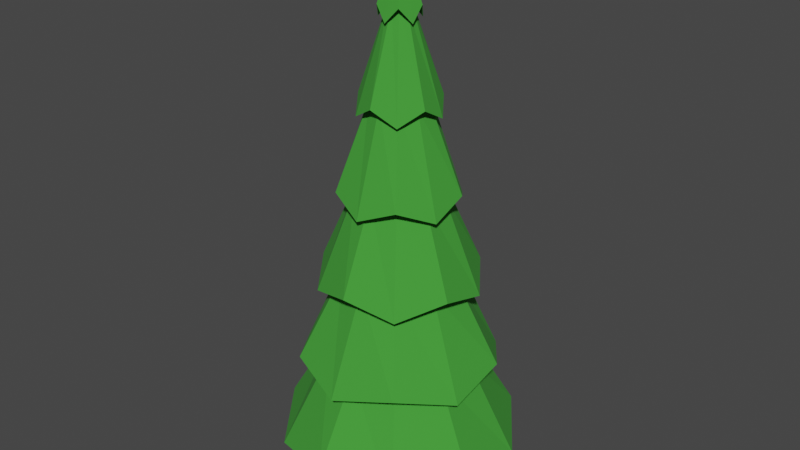# Source: PineTree.blend  (saved by Blender 2.93.21; exported with 4.5.12 LTS)
import bpy
from mathutils import Matrix  # noqa: F401  (used for matrix-valued properties, if any)

bpy.ops.wm.read_factory_settings(use_empty=True)
scene = bpy.context.scene
scene.name = 'Scene'

# ---- collections
col_collection = bpy.data.collections.new('Collection'); scene.collection.children.link(col_collection)

# ---- materials (node trees are filled in below, after node groups)
mat_leaf = bpy.data.materials.new('Leaf')
mat_leaf.use_transparent_shadow = False
mat_trunk = bpy.data.materials.new('Trunk')
mat_trunk.use_transparent_shadow = False

# ---- material node trees
mat_leaf.use_nodes = True; mat_leaf.node_tree.nodes.clear()
_N = mat_leaf.node_tree.nodes; _L = mat_leaf.node_tree.links
n0 = _N.new('ShaderNodeBsdfPrincipled'); n0.name = 'Principled BSDF'; n0.location = (10, 300)
n0.distribution = 'GGX'
n0.subsurface_method = 'BURLEY'
n0.inputs[0].default_value = (0.04885, 0.3264, 0.03339, 1.0)
n0.inputs[2].default_value = 1.0
n0.inputs[3].default_value = 1.45
n0.inputs[27].default_value = (0.0, 0.0, 0.0, 1.0)
n0.inputs[28].default_value = 1.0
n1 = _N.new('ShaderNodeOutputMaterial'); n1.name = 'Material Output'; n1.location = (300, 300)
_L.new(n0.outputs[0], n1.inputs[0])
n1.is_active_output = True
mat_trunk.use_nodes = True; mat_trunk.node_tree.nodes.clear()
_N = mat_trunk.node_tree.nodes; _L = mat_trunk.node_tree.links
n0 = _N.new('ShaderNodeBsdfPrincipled'); n0.name = 'Principled BSDF'; n0.location = (10, 300)
n0.distribution = 'GGX'
n0.subsurface_method = 'BURLEY'
n0.inputs[0].default_value = (0.2203, 0.09242, 0.0317, 1.0)
n0.inputs[2].default_value = 1.0
n0.inputs[3].default_value = 1.45
n0.inputs[27].default_value = (0.0, 0.0, 0.0, 1.0)
n0.inputs[28].default_value = 1.0
n1 = _N.new('ShaderNodeOutputMaterial'); n1.name = 'Material Output'; n1.location = (300, 300)
_L.new(n0.outputs[0], n1.inputs[0])
n1.is_active_output = True

# ---- world
world_world = bpy.data.worlds.new('World'); scene.world = world_world
world_world.use_nodes = True; world_world.node_tree.nodes.clear()
_N = world_world.node_tree.nodes; _L = world_world.node_tree.links
n0 = _N.new('ShaderNodeOutputWorld'); n0.name = 'World Output'; n0.location = (300, 300)
n1 = _N.new('ShaderNodeBackground'); n1.name = 'Background'; n1.location = (10, 300)
n1.inputs[0].default_value = (0.05088, 0.05088, 0.05088, 1.0)
_L.new(n1.outputs[0], n0.inputs[0])
n0.is_active_output = True
world_world.color = (0.05088, 0.05088, 0.05088)
world_world.use_sun_shadow = False
world_world.sun_shadow_jitter_overblur = 0.0

# ---- meshes
me_cylinder = bpy.data.meshes.new('Cylinder')
me_cylinder.from_pydata([(-5.5e-08, 0.7549, 0.6995), (-5.855e-09, 0.01773, 17.14), (0.4437, 0.6108, 0.6995), (0.01042, 0.01434, 17.14), (0.718, 0.2333, 0.6995), (0.01686, 0.005479, 17.14), (0.718, -0.2333, 0.6995), (0.01686, -0.005479, 17.14), (0.4437, -0.6108, 0.6995), (0.01042, -0.01434, 17.14), (-1.635e-07, -0.7549, 0.6995), (-7.405e-09, -0.01773, 17.14), (-0.4437, -0.6108, 0.6995), (-0.01042, -0.01434, 17.14), (-0.718, -0.2333, 0.6995), (-0.01686, -0.005479, 17.14), (-0.718, 0.2333, 0.6995), (-0.01686, 0.005479, 17.14), (-0.4437, 0.6108, 0.6995), (-0.01042, 0.01434, 17.14), (1.492e-08, 3.503, 3.0), (1.076e-08, 2.806, 5.506), (6.609e-09, 2.109, 9.0), (2.455e-09, 1.412, 11.51), (-1.7e-09, 0.7148, 15.0), (0.4201, 0.5783, 14.51), (0.8298, 1.142, 12.0), (1.24, 1.706, 8.506), (1.649, 2.27, 6.0), (2.059, 2.834, 2.506), (0.6798, 0.2209, 15.0), (1.343, 0.4363, 11.51), (2.006, 0.6517, 9.0), (2.669, 0.8671, 5.506), (3.332, 1.082, 3.0), (0.6798, -0.2209, 14.51), (1.343, -0.4363, 12.0), (2.006, -0.6517, 8.506), (2.669, -0.8671, 6.0), (3.332, -1.082, 2.506), (0.4201, -0.5783, 15.0), (0.8298, -1.142, 11.51), (1.24, -1.706, 9.0), (1.649, -2.27, 5.506), (2.059, -2.834, 3.0), (-6.419e-08, -0.7148, 14.51), (-1.21e-07, -1.412, 12.0), (-1.778e-07, -2.109, 8.506), (-2.345e-07, -2.806, 6.0), (-2.913e-07, -3.503, 2.506), (-0.4201, -0.5783, 15.0), (-0.8298, -1.142, 11.51), (-1.24, -1.706, 9.0), (-1.649, -2.27, 5.506), (-2.059, -2.834, 3.0), (-0.6798, -0.2209, 14.51), (-1.343, -0.4363, 12.0), (-2.006, -0.6517, 8.506), (-2.669, -0.8671, 6.0), (-3.332, -1.082, 2.506), (-0.6798, 0.2209, 15.0), (-1.343, 0.4363, 11.51), (-2.006, 0.6517, 9.0), (-2.669, 0.8671, 5.506), (-3.332, 1.082, 3.0), (-0.4201, 0.5783, 14.51), (-0.8298, 1.142, 12.0), (-1.24, 1.706, 8.506), (-1.649, 2.27, 6.0), (-2.059, 2.834, 2.506), (1.441, 1.984, 3.0), (2.332, 0.7577, 3.0), (2.332, -0.7577, 3.0), (1.441, -1.984, 3.0), (-2.321e-07, -2.452, 3.0), (-1.441, -1.984, 3.0), (-2.332, -0.7577, 3.0), (-2.332, 0.7577, 3.0), (-1.441, 1.984, 3.0), (-1.772e-08, 2.452, 3.0), (7.535e-09, 1.964, 6.0), (1.154, 1.589, 6.0), (1.868, 0.607, 6.0), (1.868, -0.607, 6.0), (1.154, -1.589, 6.0), (-1.642e-07, -1.964, 6.0), (-1.154, -1.589, 6.0), (-1.868, -0.607, 6.0), (-1.868, 0.607, 6.0), (-1.154, 1.589, 6.0), (8.203e-09, 1.476, 9.0), (0.8677, 1.194, 9.0), (1.404, 0.4562, 9.0), (1.404, -0.4562, 9.0), (0.8677, -1.194, 9.0), (-1.209e-07, -1.476, 9.0), (-0.8677, -1.194, 9.0), (-1.404, -0.4562, 9.0), (-1.404, 0.4562, 9.0), (-0.8677, 1.194, 9.0), (-1.974e-08, 0.9883, 12.0), (0.5809, 0.7995, 12.0), (0.9399, 0.3054, 12.0), (0.9399, -0.3054, 12.0), (0.5809, -0.7995, 12.0), (-1.061e-07, -0.9883, 12.0), (-0.5809, -0.7995, 12.0), (-0.9399, -0.3054, 12.0), (-0.9399, 0.3054, 12.0), (-0.5809, 0.7995, 12.0), (-1.588e-08, 0.386, 15.0), (0.2269, 0.3123, 15.0), (0.3671, 0.1193, 15.0), (0.3671, -0.1193, 15.0), (0.2269, -0.3123, 15.0), (-4.962e-08, -0.386, 15.0), (-0.2269, -0.3123, 15.0), (-0.3671, -0.1193, 15.0), (-0.3671, 0.1193, 15.0), (-0.2269, 0.3123, 15.0), (1.907e-08, 4.2, -0.4938), (2.469, 3.398, 0.0), (3.994, 1.298, -0.4938), (3.994, -1.298, 0.0), (2.469, -3.398, -0.4938), (-3.481e-07, -4.2, 0.0), (-2.469, -3.398, -0.4938), (-3.994, -1.298, 0.0), (-3.994, 1.298, -0.4938), (-2.469, 3.398, 0.0), (-2.308e-08, 1.049, -2.0), (0.6163, 0.8483, -2.0), (0.9972, 0.324, -2.0), (0.9972, -0.324, -2.0), (0.6163, -0.8483, -2.0), (-1.737e-07, -1.049, -2.0), (-0.6163, -0.8483, -2.0), (-0.9972, -0.324, -2.0), (-0.9972, 0.324, -2.0), (-0.6163, 0.8483, -2.0)], [], [(24, 1, 3, 25), (25, 3, 5, 30), (30, 5, 7, 35), (35, 7, 9, 40), (40, 9, 11, 45), (45, 11, 13, 50), (50, 13, 15, 55), (55, 15, 17, 60), (3, 1, 19, 17, 15, 13, 11, 9, 7, 5), (60, 17, 19, 65), (65, 19, 1, 24), (8, 10, 135, 134), (78, 69, 20, 79), (89, 68, 21, 80), (99, 67, 22, 90), (109, 66, 23, 100), (119, 65, 24, 110), (77, 64, 69, 78), (88, 63, 68, 89), (98, 62, 67, 99), (108, 61, 66, 109), (118, 60, 65, 119), (76, 59, 64, 77), (87, 58, 63, 88), (97, 57, 62, 98), (107, 56, 61, 108), (117, 55, 60, 118), (75, 54, 59, 76), (86, 53, 58, 87), (96, 52, 57, 97), (106, 51, 56, 107), (116, 50, 55, 117), (74, 49, 54, 75), (85, 48, 53, 86), (95, 47, 52, 96), (105, 46, 51, 106), (115, 45, 50, 116), (73, 44, 49, 74), (84, 43, 48, 85), (94, 42, 47, 95), (104, 41, 46, 105), (114, 40, 45, 115), (72, 39, 44, 73), (83, 38, 43, 84), (93, 37, 42, 94), (103, 36, 41, 104), (113, 35, 40, 114), (71, 34, 39, 72), (82, 33, 38, 83), (92, 32, 37, 93), (102, 31, 36, 103), (112, 30, 35, 113), (70, 29, 34, 71), (81, 28, 33, 82), (91, 27, 32, 92), (101, 26, 31, 102), (111, 25, 30, 112), (79, 20, 29, 70), (80, 21, 28, 81), (90, 22, 27, 91), (100, 23, 26, 101), (110, 24, 25, 111), (120, 79, 70, 121), (121, 70, 71, 122), (122, 71, 72, 123), (123, 72, 73, 124), (124, 73, 74, 125), (125, 74, 75, 126), (126, 75, 76, 127), (127, 76, 77, 128), (128, 77, 78, 129), (129, 78, 79, 120), (20, 80, 81, 29), (29, 81, 82, 34), (34, 82, 83, 39), (39, 83, 84, 44), (44, 84, 85, 49), (49, 85, 86, 54), (54, 86, 87, 59), (59, 87, 88, 64), (64, 88, 89, 69), (69, 89, 80, 20), (21, 90, 91, 28), (28, 91, 92, 33), (33, 92, 93, 38), (38, 93, 94, 43), (43, 94, 95, 48), (48, 95, 96, 53), (53, 96, 97, 58), (58, 97, 98, 63), (63, 98, 99, 68), (68, 99, 90, 21), (22, 100, 101, 27), (27, 101, 102, 32), (32, 102, 103, 37), (37, 103, 104, 42), (42, 104, 105, 47), (47, 105, 106, 52), (52, 106, 107, 57), (57, 107, 108, 62), (62, 108, 109, 67), (67, 109, 100, 22), (23, 110, 111, 26), (26, 111, 112, 31), (31, 112, 113, 36), (36, 113, 114, 41), (41, 114, 115, 46), (46, 115, 116, 51), (51, 116, 117, 56), (56, 117, 118, 61), (61, 118, 119, 66), (66, 119, 110, 23), (2, 0, 120, 121), (4, 2, 121, 122), (6, 4, 122, 123), (8, 6, 123, 124), (10, 8, 124, 125), (12, 10, 125, 126), (14, 12, 126, 127), (16, 14, 127, 128), (18, 16, 128, 129), (0, 18, 129, 120), (130, 131, 132, 133, 134, 135, 136, 137, 138, 139), (2, 4, 132, 131), (16, 18, 139, 138), (10, 12, 136, 135), (4, 6, 133, 132), (18, 0, 130, 139), (12, 14, 137, 136), (6, 8, 134, 133), (0, 2, 131, 130), (14, 16, 138, 137)])
me_cylinder.polygons.foreach_set('material_index', [0, 0, 0, 0, 0, 0, 0, 0, 0, 0, 0, 1, 0, 0, 0, 0, 0, 0, 0, 0, 0, 0, 0, 0, 0, 0, 0, 0, 0, 0, 0, 0, 0, 0, 0, 0, 0, 0, 0, 0, 0, 0, 0, 0, 0, 0, 0, 0, 0, 0, 0, 0, 0, 0, 0, 0, 0, 0, 0, 0, 0, 0, 0, 0, 0, 0, 0, 0, 0, 0, 0, 0, 0, 0, 0, 0, 0, 0, 0, 0, 0, 0, 0, 0, 0, 0, 0, 0, 0, 0, 0, 0, 0, 0, 0, 0, 0, 0, 0, 0, 0, 0, 0, 0, 0, 0, 0, 0, 0, 0, 0, 0, 0, 0, 0, 0, 0, 0, 0, 0, 0, 0, 1, 1, 1, 1, 1, 1, 1, 1, 1, 1])
_uv = me_cylinder.uv_layers.new(name='UVMap')
_uv.uv.foreach_set('vector', [1.0, 0.9167, 1.0, 1.0, 0.9, 1.0, 0.9, 0.9167, 0.9, 0.9167, 0.9, 1.0, 0.8, 1.0, 0.8, 0.9167, 0.8, 0.9167, 0.8, 1.0, 0.7, 1.0, 0.7, 0.9167, 0.7, 0.9167, 0.7, 1.0, 0.6, 1.0, 0.6, 0.9167, 0.6, 0.9167, 0.6, 1.0, 0.5, 1.0, 0.5, 0.9167, 0.5, 0.9167, 0.5, 1.0, 0.4, 1.0, 0.4, 0.9167, 0.4, 0.9167, 0.4, 1.0, 0.3, 1.0, 0.3, 0.9167, 0.3, 0.9167, 0.3, 1.0, 0.2, 1.0, 0.2, 0.9167, 0.3911, 0.4442, 0.25, 0.49, 0.1089, 0.4442, 0.02175, 0.3242, 0.02175, 0.1758, 0.1089, 0.05584, 0.25, 0.01, 0.3911, 0.05584, 0.4783, 0.1758, 0.4783, 0.3242, 0.2, 0.9167, 0.2, 1.0, 0.1, 1.0, 0.1, 0.9167, 0.1, 0.9167, 0.1, 1.0, -7.451e-08, 1.0, -7.451e-08, 0.9167, 0.8204, 0.1531, 0.75, 0.1302, 0.75, 0.1302, 0.8204, 0.1531, 0.1, 0.5833, 0.1, 0.5833, -7.451e-08, 0.5833, -7.451e-08, 0.5833, 0.1, 0.6667, 0.1, 0.6667, -7.451e-08, 0.6667, -7.451e-08, 0.6667, 0.1, 0.75, 0.1, 0.75, -7.451e-08, 0.75, -7.451e-08, 0.75, 0.1, 0.8333, 0.1, 0.8333, -7.451e-08, 0.8333, -7.451e-08, 0.8333, 0.1, 0.9167, 0.1, 0.9167, -7.451e-08, 0.9167, -7.451e-08, 0.9167, 0.2, 0.5833, 0.2, 0.5833, 0.1, 0.5833, 0.1, 0.5833, 0.2, 0.6667, 0.2, 0.6667, 0.1, 0.6667, 0.1, 0.6667, 0.2, 0.75, 0.2, 0.75, 0.1, 0.75, 0.1, 0.75, 0.2, 0.8333, 0.2, 0.8333, 0.1, 0.8333, 0.1, 0.8333, 0.2, 0.9167, 0.2, 0.9167, 0.1, 0.9167, 0.1, 0.9167, 0.3, 0.5833, 0.3, 0.5833, 0.2, 0.5833, 0.2, 0.5833, 0.3, 0.6667, 0.3, 0.6667, 0.2, 0.6667, 0.2, 0.6667, 0.3, 0.75, 0.3, 0.75, 0.2, 0.75, 0.2, 0.75, 0.3, 0.8333, 0.3, 0.8333, 0.2, 0.8333, 0.2, 0.8333, 0.3, 0.9167, 0.3, 0.9167, 0.2, 0.9167, 0.2, 0.9167, 0.4, 0.5833, 0.4, 0.5833, 0.3, 0.5833, 0.3, 0.5833, 0.4, 0.6667, 0.4, 0.6667, 0.3, 0.6667, 0.3, 0.6667, 0.4, 0.75, 0.4, 0.75, 0.3, 0.75, 0.3, 0.75, 0.4, 0.8333, 0.4, 0.8333, 0.3, 0.8333, 0.3, 0.8333, 0.4, 0.9167, 0.4, 0.9167, 0.3, 0.9167, 0.3, 0.9167, 0.5, 0.5833, 0.5, 0.5833, 0.4, 0.5833, 0.4, 0.5833, 0.5, 0.6667, 0.5, 0.6667, 0.4, 0.6667, 0.4, 0.6667, 0.5, 0.75, 0.5, 0.75, 0.4, 0.75, 0.4, 0.75, 0.5, 0.8333, 0.5, 0.8333, 0.4, 0.8333, 0.4, 0.8333, 0.5, 0.9167, 0.5, 0.9167, 0.4, 0.9167, 0.4, 0.9167, 0.6, 0.5833, 0.6, 0.5833, 0.5, 0.5833, 0.5, 0.5833, 0.6, 0.6667, 0.6, 0.6667, 0.5, 0.6667, 0.5, 0.6667, 0.6, 0.75, 0.6, 0.75, 0.5, 0.75, 0.5, 0.75, 0.6, 0.8333, 0.6, 0.8333, 0.5, 0.8333, 0.5, 0.8333, 0.6, 0.9167, 0.6, 0.9167, 0.5, 0.9167, 0.5, 0.9167, 0.7, 0.5833, 0.7, 0.5833, 0.6, 0.5833, 0.6, 0.5833, 0.7, 0.6667, 0.7, 0.6667, 0.6, 0.6667, 0.6, 0.6667, 0.7, 0.75, 0.7, 0.75, 0.6, 0.75, 0.6, 0.75, 0.7, 0.8333, 0.7, 0.8333, 0.6, 0.8333, 0.6, 0.8333, 0.7, 0.9167, 0.7, 0.9167, 0.6, 0.9167, 0.6, 0.9167, 0.8, 0.5833, 0.8, 0.5833, 0.7, 0.5833, 0.7, 0.5833, 0.8, 0.6667, 0.8, 0.6667, 0.7, 0.6667, 0.7, 0.6667, 0.8, 0.75, 0.8, 0.75, 0.7, 0.75, 0.7, 0.75, 0.8, 0.8333, 0.8, 0.8333, 0.7, 0.8333, 0.7, 0.8333, 0.8, 0.9167, 0.8, 0.9167, 0.7, 0.9167, 0.7, 0.9167, 0.9, 0.5833, 0.9, 0.5833, 0.8, 0.5833, 0.8, 0.5833, 0.9, 0.6667, 0.9, 0.6667, 0.8, 0.6667, 0.8, 0.6667, 0.9, 0.75, 0.9, 0.75, 0.8, 0.75, 0.8, 0.75, 0.9, 0.8333, 0.9, 0.8333, 0.8, 0.8333, 0.8, 0.8333, 0.9, 0.9167, 0.9, 0.9167, 0.8, 0.9167, 0.8, 0.9167, 1.0, 0.5833, 1.0, 0.5833, 0.9, 0.5833, 0.9, 0.5833, 1.0, 0.6667, 1.0, 0.6667, 0.9, 0.6667, 0.9, 0.6667, 1.0, 0.75, 1.0, 0.75, 0.9, 0.75, 0.9, 0.75, 1.0, 0.8333, 1.0, 0.8333, 0.9, 0.8333, 0.9, 0.8333, 1.0, 0.9167, 1.0, 0.9167, 0.9, 0.9167, 0.9, 0.9167, 1.0, 0.5, 1.0, 0.5833, 0.9, 0.5833, 0.9, 0.5, 0.9, 0.5, 0.9, 0.5833, 0.8, 0.5833, 0.8, 0.5, 0.8, 0.5, 0.8, 0.5833, 0.7, 0.5833, 0.7, 0.5, 0.7, 0.5, 0.7, 0.5833, 0.6, 0.5833, 0.6, 0.5, 0.6, 0.5, 0.6, 0.5833, 0.5, 0.5833, 0.5, 0.5, 0.5, 0.5, 0.5, 0.5833, 0.4, 0.5833, 0.4, 0.5, 0.4, 0.5, 0.4, 0.5833, 0.3, 0.5833, 0.3, 0.5, 0.3, 0.5, 0.3, 0.5833, 0.2, 0.5833, 0.2, 0.5, 0.2, 0.5, 0.2, 0.5833, 0.1, 0.5833, 0.1, 0.5, 0.1, 0.5, 0.1, 0.5833, -7.451e-08, 0.5833, -7.451e-08, 0.5, 1.0, 0.5833, 1.0, 0.6667, 0.9, 0.6667, 0.9, 0.5833, 0.9, 0.5833, 0.9, 0.6667, 0.8, 0.6667, 0.8, 0.5833, 0.8, 0.5833, 0.8, 0.6667, 0.7, 0.6667, 0.7, 0.5833, 0.7, 0.5833, 0.7, 0.6667, 0.6, 0.6667, 0.6, 0.5833, 0.6, 0.5833, 0.6, 0.6667, 0.5, 0.6667, 0.5, 0.5833, 0.5, 0.5833, 0.5, 0.6667, 0.4, 0.6667, 0.4, 0.5833, 0.4, 0.5833, 0.4, 0.6667, 0.3, 0.6667, 0.3, 0.5833, 0.3, 0.5833, 0.3, 0.6667, 0.2, 0.6667, 0.2, 0.5833, 0.2, 0.5833, 0.2, 0.6667, 0.1, 0.6667, 0.1, 0.5833, 0.1, 0.5833, 0.1, 0.6667, -7.451e-08, 0.6667, -7.451e-08, 0.5833, 1.0, 0.6667, 1.0, 0.75, 0.9, 0.75, 0.9, 0.6667, 0.9, 0.6667, 0.9, 0.75, 0.8, 0.75, 0.8, 0.6667, 0.8, 0.6667, 0.8, 0.75, 0.7, 0.75, 0.7, 0.6667, 0.7, 0.6667, 0.7, 0.75, 0.6, 0.75, 0.6, 0.6667, 0.6, 0.6667, 0.6, 0.75, 0.5, 0.75, 0.5, 0.6667, 0.5, 0.6667, 0.5, 0.75, 0.4, 0.75, 0.4, 0.6667, 0.4, 0.6667, 0.4, 0.75, 0.3, 0.75, 0.3, 0.6667, 0.3, 0.6667, 0.3, 0.75, 0.2, 0.75, 0.2, 0.6667, 0.2, 0.6667, 0.2, 0.75, 0.1, 0.75, 0.1, 0.6667, 0.1, 0.6667, 0.1, 0.75, -7.451e-08, 0.75, -7.451e-08, 0.6667, 1.0, 0.75, 1.0, 0.8333, 0.9, 0.8333, 0.9, 0.75, 0.9, 0.75, 0.9, 0.8333, 0.8, 0.8333, 0.8, 0.75, 0.8, 0.75, 0.8, 0.8333, 0.7, 0.8333, 0.7, 0.75, 0.7, 0.75, 0.7, 0.8333, 0.6, 0.8333, 0.6, 0.75, 0.6, 0.75, 0.6, 0.8333, 0.5, 0.8333, 0.5, 0.75, 0.5, 0.75, 0.5, 0.8333, 0.4, 0.8333, 0.4, 0.75, 0.4, 0.75, 0.4, 0.8333, 0.3, 0.8333, 0.3, 0.75, 0.3, 0.75, 0.3, 0.8333, 0.2, 0.8333, 0.2, 0.75, 0.2, 0.75, 0.2, 0.8333, 0.1, 0.8333, 0.1, 0.75, 0.1, 0.75, 0.1, 0.8333, -7.451e-08, 0.8333, -7.451e-08, 0.75, 1.0, 0.8333, 1.0, 0.9167, 0.9, 0.9167, 0.9, 0.8333, 0.9, 0.8333, 0.9, 0.9167, 0.8, 0.9167, 0.8, 0.8333, 0.8, 0.8333, 0.8, 0.9167, 0.7, 0.9167, 0.7, 0.8333, 0.7, 0.8333, 0.7, 0.9167, 0.6, 0.9167, 0.6, 0.8333, 0.6, 0.8333, 0.6, 0.9167, 0.5, 0.9167, 0.5, 0.8333, 0.5, 0.8333, 0.5, 0.9167, 0.4, 0.9167, 0.4, 0.8333, 0.4, 0.8333, 0.4, 0.9167, 0.3, 0.9167, 0.3, 0.8333, 0.3, 0.8333, 0.3, 0.9167, 0.2, 0.9167, 0.2, 0.8333, 0.2, 0.8333, 0.2, 0.9167, 0.1, 0.9167, 0.1, 0.8333, 0.1, 0.8333, 0.1, 0.9167, -7.451e-08, 0.9167, -7.451e-08, 0.8333, 0.8204, 0.3469, 0.75, 0.3698, 0.75, 0.49, 0.8911, 0.4442, 0.864, 0.287, 0.8204, 0.3469, 0.8911, 0.4442, 0.9783, 0.3242, 0.864, 0.213, 0.864, 0.287, 0.9783, 0.3242, 0.9783, 0.1758, 0.8204, 0.1531, 0.864, 0.213, 0.9783, 0.1758, 0.8911, 0.05584, 0.75, 0.1302, 0.8204, 0.1531, 0.8911, 0.05584, 0.75, 0.01, 0.6796, 0.1531, 0.75, 0.1302, 0.75, 0.01, 0.6089, 0.05584, 0.636, 0.213, 0.6796, 0.1531, 0.6089, 0.05584, 0.5217, 0.1758, 0.636, 0.287, 0.636, 0.213, 0.5217, 0.1758, 0.5217, 0.3242, 0.6796, 0.3469, 0.636, 0.287, 0.5217, 0.3242, 0.6089, 0.4442, 0.75, 0.3698, 0.6796, 0.3469, 0.6089, 0.4442, 0.75, 0.49, 0.75, 0.3698, 0.8204, 0.3469, 0.864, 0.287, 0.864, 0.213, 0.8204, 0.1531, 0.75, 0.1302, 0.6796, 0.1531, 0.636, 0.213, 0.636, 0.287, 0.6796, 0.3469, 0.8204, 0.3469, 0.864, 0.287, 0.864, 0.287, 0.8204, 0.3469, 0.636, 0.287, 0.6796, 0.3469, 0.6796, 0.3469, 0.636, 0.287, 0.75, 0.1302, 0.6796, 0.1531, 0.6796, 0.1531, 0.75, 0.1302, 0.864, 0.287, 0.864, 0.213, 0.864, 0.213, 0.864, 0.287, 0.6796, 0.3469, 0.75, 0.3698, 0.75, 0.3698, 0.6796, 0.3469, 0.6796, 0.1531, 0.636, 0.213, 0.636, 0.213, 0.6796, 0.1531, 0.864, 0.213, 0.8204, 0.1531, 0.8204, 0.1531, 0.864, 0.213, 0.75, 0.3698, 0.8204, 0.3469, 0.8204, 0.3469, 0.75, 0.3698, 0.636, 0.213, 0.636, 0.287, 0.636, 0.287, 0.636, 0.213])
me_cylinder.materials.append(mat_leaf)
me_cylinder.materials.append(mat_trunk)
me_cylinder.use_remesh_fix_poles = True
me_cylinder.use_remesh_preserve_attributes = False
me_cylinder.update()

# ---- objects
ob_cylinder = bpy.data.objects.new('Cylinder', me_cylinder)

# ---- transforms, parenting, visibility, modifiers, constraints
ob_cylinder.location = (0.0, 0.0, 0.0)

# ---- collection membership
col_collection.objects.link(ob_cylinder)

# ---- scene / render settings (as saved in the file)
scene.frame_start = 1; scene.frame_end = 250; scene.frame_set(1)
scene.render.engine = 'BLENDER_EEVEE_NEXT'
scene.cycles.use_denoising = False
scene.cycles.samples = 128
scene.cycles.sampling_pattern = 'TABULATED_SOBOL'
scene.cycles.use_adaptive_sampling = False
scene.cycles.use_light_tree = False
scene.view_settings.view_transform = 'Filmic'
bpy.context.view_layer.update()

# ---- added for rendering (the .blend has no active camera and no usable light): camera, sun
cam_auto = bpy.data.cameras.new('AutoCamera')
cam_auto.lens = 50.0
cam_auto.sensor_width = 36.0
cam_auto.clip_end = 1000.0
ob_auto_camera = bpy.data.objects.new('AutoCamera', cam_auto)
scene.collection.objects.link(ob_auto_camera)
ob_auto_camera.location = (20.7073, -24.8488, 24.1382)
ob_auto_camera.rotation_euler = (1.09748, -7.21219e-08, 0.694738)
scene.camera = ob_auto_camera
light_auto_sun = bpy.data.lights.new('AutoSun', 'SUN')
light_auto_sun.energy = 3.0
light_auto_sun.angle = 0.0523599
ob_auto_sun = bpy.data.objects.new('AutoSun', light_auto_sun)
scene.collection.objects.link(ob_auto_sun)
ob_auto_sun.rotation_euler = (0.872665, 0.174533, 0.523599)
bpy.context.view_layer.update()
